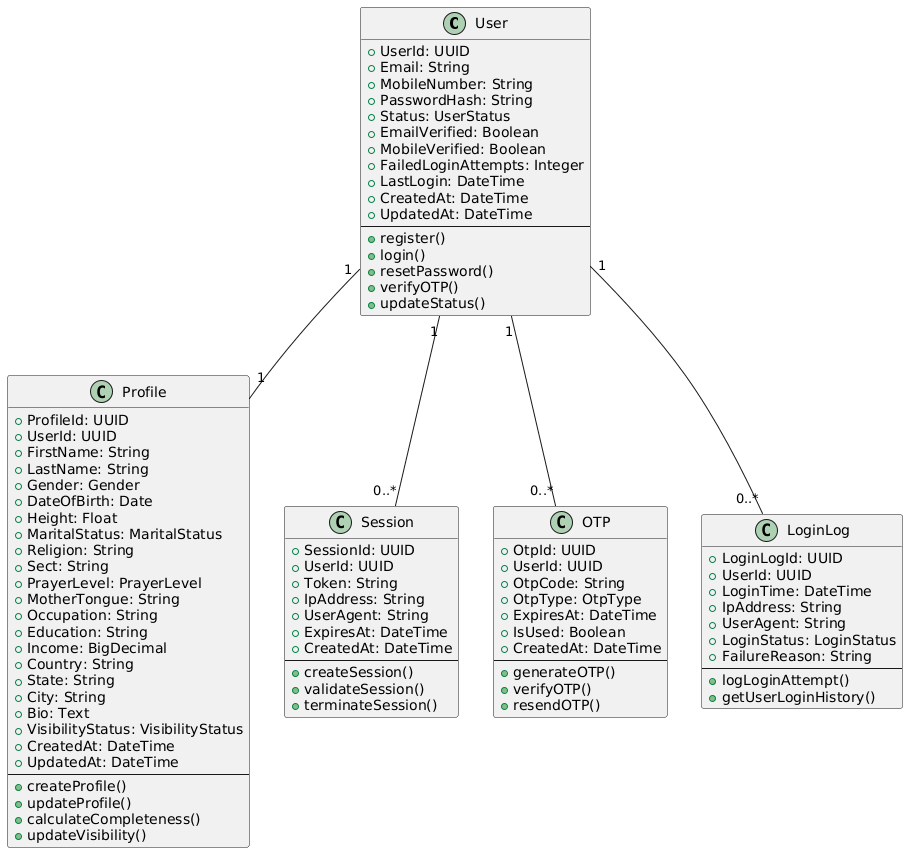

The diagram above was rendered by PlantUML. Its source (embedded in the PNG):
@startuml
class User {
  +UserId: UUID
  +Email: String
  +MobileNumber: String
  +PasswordHash: String
  +Status: UserStatus
  +EmailVerified: Boolean
  +MobileVerified: Boolean
  +FailedLoginAttempts: Integer
  +LastLogin: DateTime
  +CreatedAt: DateTime
  +UpdatedAt: DateTime
  --
  +register()
  +login()
  +resetPassword()
  +verifyOTP()
  +updateStatus()
}

class Profile {
  +ProfileId: UUID
  +UserId: UUID
  +FirstName: String
  +LastName: String
  +Gender: Gender
  +DateOfBirth: Date
  +Height: Float
  +MaritalStatus: MaritalStatus
  +Religion: String
  +Sect: String
  +PrayerLevel: PrayerLevel
  +MotherTongue: String
  +Occupation: String
  +Education: String
  +Income: BigDecimal
  +Country: String
  +State: String
  +City: String
  +Bio: Text
  +VisibilityStatus: VisibilityStatus
  +CreatedAt: DateTime
  +UpdatedAt: DateTime
  --
  +createProfile()
  +updateProfile()
  +calculateCompleteness()
  +updateVisibility()
}

class Session {
  +SessionId: UUID
  +UserId: UUID
  +Token: String
  +IpAddress: String
  +UserAgent: String
  +ExpiresAt: DateTime
  +CreatedAt: DateTime
  --
  +createSession()
  +validateSession()
  +terminateSession()
}

class OTP {
  +OtpId: UUID
  +UserId: UUID
  +OtpCode: String
  +OtpType: OtpType
  +ExpiresAt: DateTime
  +IsUsed: Boolean
  +CreatedAt: DateTime
  --
  +generateOTP()
  +verifyOTP()
  +resendOTP()
}

class LoginLog {
  +LoginLogId: UUID
  +UserId: UUID
  +LoginTime: DateTime
  +IpAddress: String
  +UserAgent: String
  +LoginStatus: LoginStatus
  +FailureReason: String
  --
  +logLoginAttempt()
  +getUserLoginHistory()
}

' Relationships
User "1" -- "1" Profile
User "1" -- "0..*" Session
User "1" -- "0..*" OTP
User "1" -- "0..*" LoginLog
@enduml